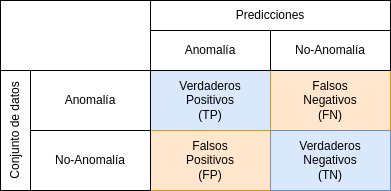

The diagram above was exported from draw.io. Its source (the exported page's mxGraphModel, read from the mxfile embedded in the PNG):
<mxGraphModel dx="830" dy="497" grid="1" gridSize="10" guides="1" tooltips="1" connect="1" arrows="1" fold="1" page="1" pageScale="1" pageWidth="1100" pageHeight="850" math="0" shadow="0">
  <root>
    <mxCell id="0" />
    <mxCell id="1" parent="0" />
    <mxCell id="nvccp4Zx_oFX-H4stsVY-1" value="Verdaderos &lt;br&gt;Positivos&lt;br&gt;(TP)" style="rounded=0;whiteSpace=wrap;html=1;fillColor=#dae8fc;strokeColor=#6c8ebf;container=0;" vertex="1" parent="1">
      <mxGeometry x="185" y="130" width="120" height="60" as="geometry" />
    </mxCell>
    <mxCell id="nvccp4Zx_oFX-H4stsVY-2" value="Falsos&lt;br&gt;Negativos&lt;br&gt;(FN)" style="rounded=0;whiteSpace=wrap;html=1;fillColor=#ffe6cc;strokeColor=#d79b00;container=0;" vertex="1" parent="1">
      <mxGeometry x="305" y="130" width="120" height="60" as="geometry" />
    </mxCell>
    <mxCell id="nvccp4Zx_oFX-H4stsVY-3" value="Falsos&lt;br&gt;Positivos&lt;br&gt;(FP)" style="rounded=0;whiteSpace=wrap;html=1;fillColor=#ffe6cc;strokeColor=#d79b00;container=0;" vertex="1" parent="1">
      <mxGeometry x="185" y="190" width="120" height="60" as="geometry" />
    </mxCell>
    <mxCell id="nvccp4Zx_oFX-H4stsVY-4" value="Verdaderos&lt;br&gt;Negativos&lt;br&gt;(TN)" style="rounded=0;whiteSpace=wrap;html=1;fillColor=#dae8fc;strokeColor=#6c8ebf;container=0;" vertex="1" parent="1">
      <mxGeometry x="305" y="190" width="120" height="60" as="geometry" />
    </mxCell>
    <mxCell id="nvccp4Zx_oFX-H4stsVY-5" value="Anomalía" style="rounded=0;whiteSpace=wrap;html=1;container=0;" vertex="1" parent="1">
      <mxGeometry x="65" y="130" width="120" height="60" as="geometry" />
    </mxCell>
    <mxCell id="nvccp4Zx_oFX-H4stsVY-6" value="No-Anomalía" style="rounded=0;whiteSpace=wrap;html=1;container=0;" vertex="1" parent="1">
      <mxGeometry x="65" y="190" width="120" height="60" as="geometry" />
    </mxCell>
    <mxCell id="nvccp4Zx_oFX-H4stsVY-7" value="Anomalía" style="rounded=0;whiteSpace=wrap;html=1;container=0;" vertex="1" parent="1">
      <mxGeometry x="185" y="90" width="120" height="40" as="geometry" />
    </mxCell>
    <mxCell id="nvccp4Zx_oFX-H4stsVY-8" value="No-Anomalía" style="rounded=0;whiteSpace=wrap;html=1;container=0;" vertex="1" parent="1">
      <mxGeometry x="305" y="90" width="120" height="40" as="geometry" />
    </mxCell>
    <mxCell id="nvccp4Zx_oFX-H4stsVY-9" value="Predicciones" style="rounded=0;whiteSpace=wrap;html=1;container=0;" vertex="1" parent="1">
      <mxGeometry x="185" y="60" width="240" height="30" as="geometry" />
    </mxCell>
    <mxCell id="nvccp4Zx_oFX-H4stsVY-10" value="Conjunto de datos" style="rounded=0;whiteSpace=wrap;html=1;rotation=-90;container=0;" vertex="1" parent="1">
      <mxGeometry x="-10" y="175" width="120" height="30" as="geometry" />
    </mxCell>
    <mxCell id="nvccp4Zx_oFX-H4stsVY-11" value="" style="rounded=0;whiteSpace=wrap;html=1;container=0;" vertex="1" parent="1">
      <mxGeometry x="35" y="60" width="150" height="70" as="geometry" />
    </mxCell>
  </root>
</mxGraphModel>